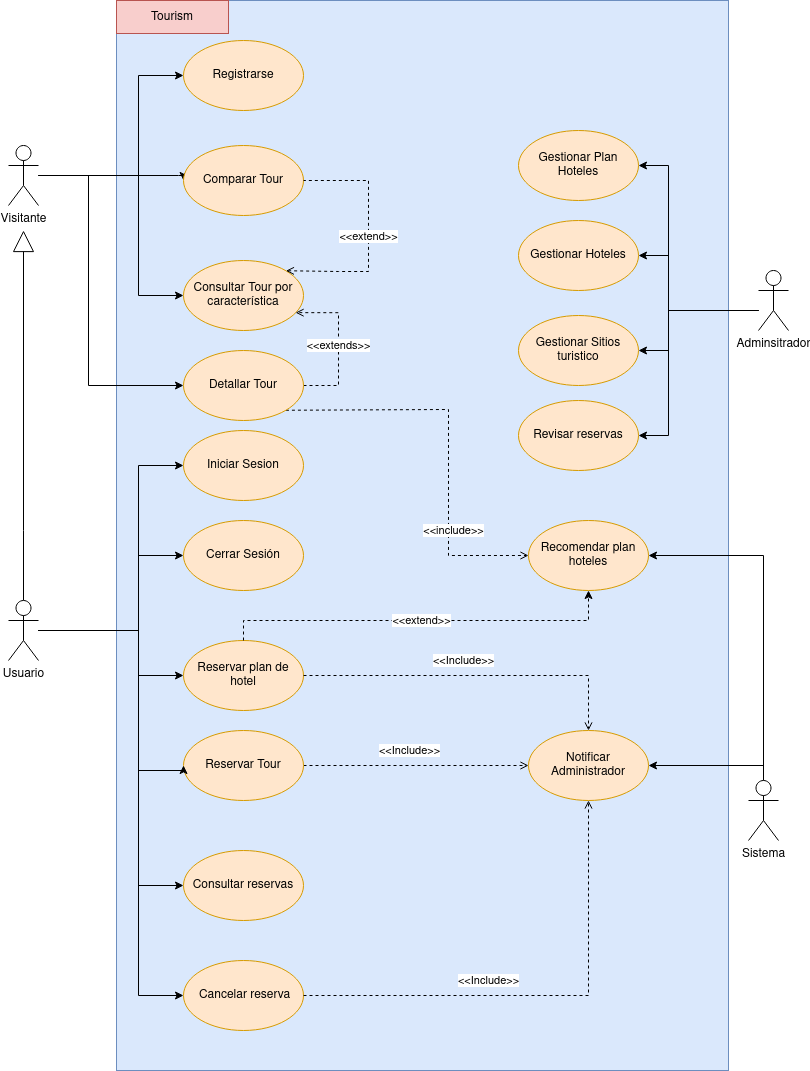

The diagram above was exported from draw.io. Its source (the exported page's mxGraphModel, read from the mxfile embedded in the PNG):
<mxGraphModel dx="1902" dy="1001" grid="1" gridSize="10" guides="1" tooltips="1" connect="1" arrows="1" fold="1" page="1" pageScale="1" pageWidth="827" pageHeight="1169" math="0" shadow="0">
  <root>
    <mxCell id="0" />
    <mxCell id="1" parent="0" />
    <mxCell id="2" value="" style="rounded=0;whiteSpace=wrap;html=1;fillColor=#dae8fc;strokeColor=#6c8ebf;" vertex="1" parent="1">
      <mxGeometry x="128" y="100" width="612" height="1070" as="geometry" />
    </mxCell>
    <mxCell id="3" value="Tourism" style="rounded=0;whiteSpace=wrap;html=1;fillColor=#f8cecc;strokeColor=#b85450;" vertex="1" parent="1">
      <mxGeometry x="128" y="100" width="112" height="33" as="geometry" />
    </mxCell>
    <mxCell id="4" value="Iniciar Sesion" style="ellipse;whiteSpace=wrap;html=1;fillColor=#ffe6cc;strokeColor=#d79b00;" vertex="1" parent="1">
      <mxGeometry x="195" y="530" width="120" height="70" as="geometry" />
    </mxCell>
    <mxCell id="5" style="edgeStyle=orthogonalEdgeStyle;rounded=0;orthogonalLoop=1;jettySize=auto;html=1;" edge="1" source="10" target="4" parent="1">
      <mxGeometry relative="1" as="geometry">
        <Array as="points">
          <mxPoint x="150" y="730" />
          <mxPoint x="150" y="565" />
        </Array>
      </mxGeometry>
    </mxCell>
    <mxCell id="6" style="edgeStyle=orthogonalEdgeStyle;rounded=0;orthogonalLoop=1;jettySize=auto;html=1;entryX=0;entryY=0.5;entryDx=0;entryDy=0;" edge="1" source="10" target="11" parent="1">
      <mxGeometry relative="1" as="geometry">
        <Array as="points">
          <mxPoint x="150" y="730" />
          <mxPoint x="150" y="655" />
        </Array>
      </mxGeometry>
    </mxCell>
    <mxCell id="7" style="edgeStyle=orthogonalEdgeStyle;rounded=0;orthogonalLoop=1;jettySize=auto;html=1;" edge="1" source="10" target="20" parent="1">
      <mxGeometry relative="1" as="geometry">
        <Array as="points">
          <mxPoint x="150" y="730" />
          <mxPoint x="150" y="775" />
        </Array>
      </mxGeometry>
    </mxCell>
    <mxCell id="8" style="edgeStyle=orthogonalEdgeStyle;rounded=0;orthogonalLoop=1;jettySize=auto;html=1;endArrow=block;endFill=0;strokeWidth=1;endSize=19;" edge="1" source="10" parent="1">
      <mxGeometry relative="1" as="geometry">
        <mxPoint x="35" y="330" as="targetPoint" />
        <Array as="points">
          <mxPoint x="35" y="630" />
          <mxPoint x="35" y="630" />
        </Array>
      </mxGeometry>
    </mxCell>
    <mxCell id="9" style="edgeStyle=orthogonalEdgeStyle;rounded=0;orthogonalLoop=1;jettySize=auto;html=1;entryX=0;entryY=0.5;entryDx=0;entryDy=0;" edge="1" source="10" parent="1">
      <mxGeometry relative="1" as="geometry">
        <Array as="points">
          <mxPoint x="150" y="730" />
          <mxPoint x="150" y="985" />
        </Array>
        <mxPoint x="-20.000000000000227" y="730.0344827586207" as="sourcePoint" />
        <mxPoint x="195" y="984.9999999999998" as="targetPoint" />
      </mxGeometry>
    </mxCell>
    <mxCell id="10" value="Usuario" style="shape=umlActor;verticalLabelPosition=bottom;verticalAlign=top;html=1;outlineConnect=0;" vertex="1" parent="1">
      <mxGeometry x="20" y="700" width="30" height="60" as="geometry" />
    </mxCell>
    <mxCell id="11" value="Cerrar Sesión" style="ellipse;whiteSpace=wrap;html=1;fillColor=#ffe6cc;strokeColor=#d79b00;" vertex="1" parent="1">
      <mxGeometry x="195" y="620" width="120" height="70" as="geometry" />
    </mxCell>
    <mxCell id="12" style="edgeStyle=orthogonalEdgeStyle;rounded=0;orthogonalLoop=1;jettySize=auto;html=1;" edge="1" source="16" target="17" parent="1">
      <mxGeometry relative="1" as="geometry">
        <Array as="points">
          <mxPoint x="680" y="410" />
          <mxPoint x="680" y="265" />
        </Array>
      </mxGeometry>
    </mxCell>
    <mxCell id="13" style="edgeStyle=orthogonalEdgeStyle;rounded=0;orthogonalLoop=1;jettySize=auto;html=1;entryX=1;entryY=0.5;entryDx=0;entryDy=0;" edge="1" source="16" target="18" parent="1">
      <mxGeometry relative="1" as="geometry">
        <Array as="points">
          <mxPoint x="680" y="410" />
          <mxPoint x="680" y="355" />
        </Array>
      </mxGeometry>
    </mxCell>
    <mxCell id="14" style="edgeStyle=orthogonalEdgeStyle;rounded=0;orthogonalLoop=1;jettySize=auto;html=1;entryX=1;entryY=0.5;entryDx=0;entryDy=0;" edge="1" source="16" target="19" parent="1">
      <mxGeometry relative="1" as="geometry">
        <Array as="points">
          <mxPoint x="680" y="410" />
          <mxPoint x="680" y="450" />
        </Array>
      </mxGeometry>
    </mxCell>
    <mxCell id="15" style="edgeStyle=orthogonalEdgeStyle;rounded=0;orthogonalLoop=1;jettySize=auto;html=1;entryX=1;entryY=0.5;entryDx=0;entryDy=0;startArrow=none;startFill=0;endArrow=classic;endFill=1;" edge="1" source="16" target="37" parent="1">
      <mxGeometry relative="1" as="geometry">
        <Array as="points">
          <mxPoint x="680" y="410" />
          <mxPoint x="680" y="535" />
        </Array>
      </mxGeometry>
    </mxCell>
    <mxCell id="16" value="Adminsitrador" style="shape=umlActor;verticalLabelPosition=bottom;verticalAlign=top;html=1;outlineConnect=0;" vertex="1" parent="1">
      <mxGeometry x="770" y="370" width="30" height="60" as="geometry" />
    </mxCell>
    <mxCell id="17" value="Gestionar Plan Hoteles" style="ellipse;whiteSpace=wrap;html=1;fillColor=#ffe6cc;strokeColor=#d79b00;" vertex="1" parent="1">
      <mxGeometry x="530" y="230" width="120" height="70" as="geometry" />
    </mxCell>
    <mxCell id="18" value="Gestionar Hoteles" style="ellipse;whiteSpace=wrap;html=1;fillColor=#ffe6cc;strokeColor=#d79b00;" vertex="1" parent="1">
      <mxGeometry x="530" y="320" width="120" height="70" as="geometry" />
    </mxCell>
    <mxCell id="19" value="Gestionar Sitios turistico" style="ellipse;whiteSpace=wrap;html=1;fillColor=#ffe6cc;strokeColor=#d79b00;" vertex="1" parent="1">
      <mxGeometry x="530" y="415" width="120" height="70" as="geometry" />
    </mxCell>
    <mxCell id="20" value="Reservar plan de hotel" style="ellipse;whiteSpace=wrap;html=1;fillColor=#ffe6cc;strokeColor=#d79b00;" vertex="1" parent="1">
      <mxGeometry x="195" y="740" width="120" height="70" as="geometry" />
    </mxCell>
    <mxCell id="21" style="edgeStyle=orthogonalEdgeStyle;rounded=0;orthogonalLoop=1;jettySize=auto;html=1;" edge="1" source="24" target="25" parent="1">
      <mxGeometry relative="1" as="geometry">
        <Array as="points">
          <mxPoint x="150" y="275" />
          <mxPoint x="150" y="175" />
        </Array>
      </mxGeometry>
    </mxCell>
    <mxCell id="22" style="edgeStyle=orthogonalEdgeStyle;rounded=0;orthogonalLoop=1;jettySize=auto;html=1;entryX=0;entryY=0.5;entryDx=0;entryDy=0;" edge="1" source="24" target="27" parent="1">
      <mxGeometry relative="1" as="geometry">
        <Array as="points">
          <mxPoint x="150" y="275" />
          <mxPoint x="150" y="395" />
        </Array>
        <mxPoint x="195" y="400" as="targetPoint" />
      </mxGeometry>
    </mxCell>
    <mxCell id="23" style="edgeStyle=orthogonalEdgeStyle;rounded=0;orthogonalLoop=1;jettySize=auto;html=1;entryX=0;entryY=0.5;entryDx=0;entryDy=0;" edge="1" source="24" target="26" parent="1">
      <mxGeometry relative="1" as="geometry">
        <Array as="points">
          <mxPoint x="190" y="275" />
          <mxPoint x="190" y="275" />
        </Array>
      </mxGeometry>
    </mxCell>
    <mxCell id="24" value="Visitante" style="shape=umlActor;verticalLabelPosition=bottom;verticalAlign=top;html=1;outlineConnect=0;" vertex="1" parent="1">
      <mxGeometry x="20" y="245" width="30" height="60" as="geometry" />
    </mxCell>
    <mxCell id="25" value="Registrarse" style="ellipse;whiteSpace=wrap;html=1;fillColor=#ffe6cc;strokeColor=#d79b00;" vertex="1" parent="1">
      <mxGeometry x="195" y="140" width="120" height="70" as="geometry" />
    </mxCell>
    <mxCell id="26" value="Comparar Tour" style="ellipse;whiteSpace=wrap;html=1;fillColor=#ffe6cc;strokeColor=#d79b00;" vertex="1" parent="1">
      <mxGeometry x="195" y="245" width="120" height="70" as="geometry" />
    </mxCell>
    <mxCell id="27" value="Consultar Tour por característica" style="ellipse;whiteSpace=wrap;html=1;fillColor=#ffe6cc;strokeColor=#d79b00;" vertex="1" parent="1">
      <mxGeometry x="195" y="360" width="120" height="70" as="geometry" />
    </mxCell>
    <mxCell id="28" value="Notificar Administrador" style="ellipse;whiteSpace=wrap;html=1;fillColor=#ffe6cc;strokeColor=#d79b00;" vertex="1" parent="1">
      <mxGeometry x="540" y="830" width="120" height="70" as="geometry" />
    </mxCell>
    <mxCell id="29" value="&amp;lt;&amp;lt;Include&amp;gt;&amp;gt;" style="edgeStyle=none;rounded=0;orthogonalLoop=1;jettySize=auto;html=1;dashed=1;endArrow=open;endFill=0;exitX=1;exitY=0.5;exitDx=0;exitDy=0;" edge="1" source="38" target="28" parent="1">
      <mxGeometry x="-0.0571" y="15" relative="1" as="geometry">
        <mxPoint x="460" y="740" as="sourcePoint" />
        <mxPoint x="550" y="782" as="targetPoint" />
        <mxPoint as="offset" />
        <Array as="points" />
      </mxGeometry>
    </mxCell>
    <mxCell id="30" style="edgeStyle=orthogonalEdgeStyle;rounded=0;orthogonalLoop=1;jettySize=auto;html=1;entryX=1;entryY=0.5;entryDx=0;entryDy=0;" edge="1" source="32" target="28" parent="1">
      <mxGeometry relative="1" as="geometry">
        <Array as="points">
          <mxPoint x="775" y="865" />
        </Array>
      </mxGeometry>
    </mxCell>
    <mxCell id="31" style="edgeStyle=orthogonalEdgeStyle;rounded=0;orthogonalLoop=1;jettySize=auto;html=1;entryX=1;entryY=0.5;entryDx=0;entryDy=0;" edge="1" source="32" target="34" parent="1">
      <mxGeometry relative="1" as="geometry">
        <Array as="points">
          <mxPoint x="775" y="655" />
        </Array>
      </mxGeometry>
    </mxCell>
    <mxCell id="32" value="Sistema" style="shape=umlActor;verticalLabelPosition=bottom;verticalAlign=top;html=1;outlineConnect=0;" vertex="1" parent="1">
      <mxGeometry x="760" y="880" width="30" height="60" as="geometry" />
    </mxCell>
    <mxCell id="33" value="&amp;lt;&amp;lt;extend&amp;gt;&amp;gt;" style="edgeStyle=orthogonalEdgeStyle;rounded=0;orthogonalLoop=1;jettySize=auto;html=1;entryX=0.5;entryY=1;entryDx=0;entryDy=0;dashed=1;" edge="1" source="20" target="34" parent="1">
      <mxGeometry relative="1" as="geometry">
        <Array as="points">
          <mxPoint x="255" y="720" />
          <mxPoint x="600" y="720" />
        </Array>
      </mxGeometry>
    </mxCell>
    <mxCell id="34" value="Recomendar plan hoteles" style="ellipse;whiteSpace=wrap;html=1;fillColor=#ffe6cc;strokeColor=#d79b00;" vertex="1" parent="1">
      <mxGeometry x="540" y="620" width="120" height="70" as="geometry" />
    </mxCell>
    <mxCell id="35" value="&amp;lt;&amp;lt;include&amp;gt;&amp;gt;" style="edgeStyle=none;rounded=0;orthogonalLoop=1;jettySize=auto;html=1;dashed=1;endArrow=open;endFill=0;exitX=1;exitY=1;exitDx=0;exitDy=0;entryX=0;entryY=0.5;entryDx=0;entryDy=0;" edge="1" source="40" target="34" parent="1">
      <mxGeometry x="0.4118" y="25" relative="1" as="geometry">
        <mxPoint x="325" y="485" as="sourcePoint" />
        <mxPoint x="470" y="678" as="targetPoint" />
        <Array as="points">
          <mxPoint x="460" y="509" />
          <mxPoint x="460" y="655" />
        </Array>
        <mxPoint x="-20" y="10" as="offset" />
      </mxGeometry>
    </mxCell>
    <mxCell id="36" value="&amp;lt;&amp;lt;extend&amp;gt;&amp;gt;" style="edgeStyle=none;rounded=0;orthogonalLoop=1;jettySize=auto;html=1;dashed=1;endArrow=none;endFill=0;exitX=1;exitY=0;exitDx=0;exitDy=0;entryX=1;entryY=0.5;entryDx=0;entryDy=0;startArrow=open;startFill=0;" edge="1" source="27" target="26" parent="1">
      <mxGeometry x="-0.0107" relative="1" as="geometry">
        <mxPoint x="297.8615148825072" y="360.5077057814244" as="sourcePoint" />
        <mxPoint x="324.99999999999795" y="293" as="targetPoint" />
        <Array as="points">
          <mxPoint x="350" y="371" />
          <mxPoint x="380" y="371" />
          <mxPoint x="380" y="280" />
        </Array>
        <mxPoint as="offset" />
      </mxGeometry>
    </mxCell>
    <mxCell id="37" value="Revisar reservas" style="ellipse;whiteSpace=wrap;html=1;fillColor=#ffe6cc;strokeColor=#d79b00;" vertex="1" parent="1">
      <mxGeometry x="530" y="500" width="120" height="70" as="geometry" />
    </mxCell>
    <mxCell id="38" value="Reservar Tour" style="ellipse;whiteSpace=wrap;html=1;fillColor=#ffe6cc;strokeColor=#d79b00;" vertex="1" parent="1">
      <mxGeometry x="195" y="830" width="120" height="70" as="geometry" />
    </mxCell>
    <mxCell id="39" value="&amp;lt;&amp;lt;extends&amp;gt;&amp;gt;" style="edgeStyle=orthogonalEdgeStyle;rounded=0;orthogonalLoop=1;jettySize=auto;html=1;entryX=0.934;entryY=0.745;entryDx=0;entryDy=0;dashed=1;endArrow=open;endFill=0;entryPerimeter=0;" edge="1" source="40" target="27" parent="1">
      <mxGeometry relative="1" as="geometry">
        <Array as="points">
          <mxPoint x="350" y="485" />
          <mxPoint x="350" y="412" />
        </Array>
      </mxGeometry>
    </mxCell>
    <mxCell id="40" value="Detallar Tour" style="ellipse;whiteSpace=wrap;html=1;fillColor=#ffe6cc;strokeColor=#d79b00;" vertex="1" parent="1">
      <mxGeometry x="195" y="450" width="120" height="70" as="geometry" />
    </mxCell>
    <mxCell id="41" style="edgeStyle=orthogonalEdgeStyle;rounded=0;orthogonalLoop=1;jettySize=auto;html=1;entryX=0;entryY=0.5;entryDx=0;entryDy=0;" edge="1" source="24" target="40" parent="1">
      <mxGeometry relative="1" as="geometry">
        <Array as="points">
          <mxPoint x="100" y="275" />
          <mxPoint x="100" y="485" />
        </Array>
        <mxPoint x="194.9999999999992" y="395" as="targetPoint" />
        <mxPoint x="50" y="275" as="sourcePoint" />
      </mxGeometry>
    </mxCell>
    <mxCell id="42" style="edgeStyle=orthogonalEdgeStyle;rounded=0;orthogonalLoop=1;jettySize=auto;html=1;entryX=0;entryY=0.5;entryDx=0;entryDy=0;" edge="1" source="10" target="38" parent="1">
      <mxGeometry relative="1" as="geometry">
        <Array as="points">
          <mxPoint x="150" y="730" />
          <mxPoint x="150" y="870" />
          <mxPoint x="195" y="870" />
        </Array>
        <mxPoint x="50" y="729.9411764705881" as="sourcePoint" />
        <mxPoint x="195" y="845.0000000000002" as="targetPoint" />
      </mxGeometry>
    </mxCell>
    <mxCell id="43" value="Consultar reservas" style="ellipse;whiteSpace=wrap;html=1;fillColor=#ffe6cc;strokeColor=#d79b00;" vertex="1" parent="1">
      <mxGeometry x="195" y="950" width="120" height="70" as="geometry" />
    </mxCell>
    <mxCell id="44" style="edgeStyle=orthogonalEdgeStyle;rounded=0;orthogonalLoop=1;jettySize=auto;html=1;entryX=0;entryY=0.5;entryDx=0;entryDy=0;" edge="1" source="10" target="45" parent="1">
      <mxGeometry relative="1" as="geometry">
        <Array as="points">
          <mxPoint x="150" y="730" />
          <mxPoint x="150" y="1095" />
        </Array>
        <mxPoint x="50" y="729.9411764705881" as="sourcePoint" />
        <mxPoint x="195" y="984.9999999999998" as="targetPoint" />
      </mxGeometry>
    </mxCell>
    <mxCell id="45" value="&amp;nbsp;Cancelar reserva&lt;span style=&quot;color: rgba(0 , 0 , 0 , 0) ; font-family: monospace ; font-size: 0px&quot;&gt;%3CmxGraphModel%3E%3Croot%3E%3CmxCell%20id%3D%220%22%2F%3E%3CmxCell%20id%3D%221%22%20parent%3D%220%22%2F%3E%3CmxCell%20id%3D%222%22%20value%3D%22Consultar%20sitios%20tur%C3%ADsticos%20por%20ciudad%22%20style%3D%22ellipse%3BwhiteSpace%3Dwrap%3Bhtml%3D1%3BfillColor%3D%23ffe6cc%3BstrokeColor%3D%23d79b00%3B%22%20vertex%3D%221%22%20parent%3D%221%22%3E%3CmxGeometry%20x%3D%22354%22%20y%3D%22420%22%20width%3D%22120%22%20height%3D%2270%22%20as%3D%22geometry%22%2F%3E%3C%2FmxCell%3E%3C%2Froot%3E%3C%2FmxGraphModel%3E&lt;/span&gt;" style="ellipse;whiteSpace=wrap;html=1;fillColor=#ffe6cc;strokeColor=#d79b00;" vertex="1" parent="1">
      <mxGeometry x="195" y="1060" width="120" height="70" as="geometry" />
    </mxCell>
    <mxCell id="46" value="&amp;lt;&amp;lt;Include&amp;gt;&amp;gt;" style="edgeStyle=none;rounded=0;orthogonalLoop=1;jettySize=auto;html=1;dashed=1;endArrow=open;endFill=0;exitX=1;exitY=0.5;exitDx=0;exitDy=0;entryX=0.5;entryY=0;entryDx=0;entryDy=0;" edge="1" source="20" target="28" parent="1">
      <mxGeometry x="-0.0571" y="15" relative="1" as="geometry">
        <mxPoint x="325" y="875" as="sourcePoint" />
        <mxPoint x="550" y="875" as="targetPoint" />
        <mxPoint as="offset" />
        <Array as="points">
          <mxPoint x="600" y="775" />
        </Array>
      </mxGeometry>
    </mxCell>
    <mxCell id="47" value="&amp;lt;&amp;lt;Include&amp;gt;&amp;gt;" style="edgeStyle=none;rounded=0;orthogonalLoop=1;jettySize=auto;html=1;dashed=1;endArrow=open;endFill=0;exitX=1;exitY=0.5;exitDx=0;exitDy=0;entryX=0.5;entryY=1;entryDx=0;entryDy=0;" edge="1" source="45" target="28" parent="1">
      <mxGeometry x="-0.2292" y="15" relative="1" as="geometry">
        <mxPoint x="345" y="895" as="sourcePoint" />
        <mxPoint x="570" y="895" as="targetPoint" />
        <mxPoint as="offset" />
        <Array as="points">
          <mxPoint x="600" y="1095" />
        </Array>
      </mxGeometry>
    </mxCell>
  </root>
</mxGraphModel>